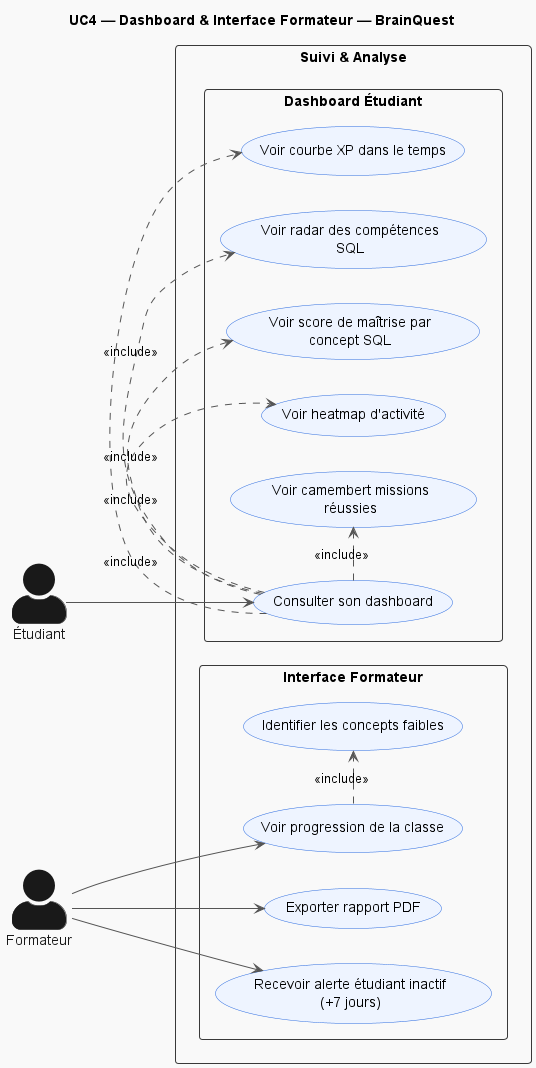

The diagram above was rendered by PlantUML. Its source (embedded in the PNG):
@startuml UC4_Dashboard_Formateur
!theme mars
skinparam actorStyle awesome
skinparam packageStyle rectangle
skinparam ArrowColor #555555
skinparam UsecaseBorderColor #2D6CDF
skinparam UsecaseBackgroundColor #EEF4FF
skinparam wrapWidth 200

left to right direction

title UC4 — Dashboard & Interface Formateur — BrainQuest

actor "Étudiant"  as ETU
actor "Formateur" as FOR

rectangle "Suivi & Analyse" {

  package "Dashboard Étudiant" {
    usecase "Consulter son dashboard"                as UC1
    usecase "Voir courbe XP dans le temps"           as UC2
    usecase "Voir radar des compétences SQL"         as UC3
    usecase "Voir score de maîtrise par concept SQL" as UC4
    usecase "Voir heatmap d'activité"                as UC5
    usecase "Voir camembert missions réussies"       as UC6
  }

  package "Interface Formateur" {
    usecase "Voir progression de la classe"              as UC7
    usecase "Identifier les concepts faibles"            as UC8
    usecase "Exporter rapport PDF"                       as UC9
    usecase "Recevoir alerte étudiant inactif (+7 jours)" as UC10
  }

}

ETU --> UC1
UC1 .> UC2  : <<include>>
UC1 .> UC3  : <<include>>
UC1 .> UC4  : <<include>>
UC1 .> UC5  : <<include>>
UC1 .> UC6  : <<include>>

FOR --> UC7
FOR --> UC9
FOR --> UC10
UC7 .> UC8  : <<include>>

@enduml